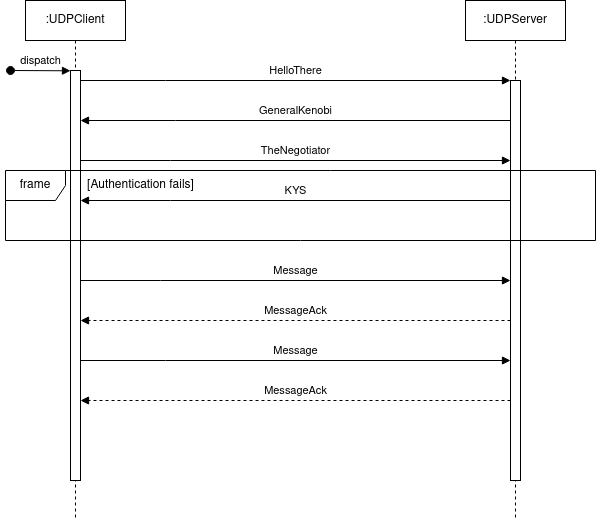

The diagram above was exported from draw.io. Its source (the exported page's mxGraphModel, read from the mxfile embedded in the PNG):
<mxGraphModel dx="819" dy="408" grid="1" gridSize="10" guides="1" tooltips="1" connect="1" arrows="1" fold="1" page="1" pageScale="1" pageWidth="850" pageHeight="1100" math="0" shadow="0">
  <root>
    <mxCell id="0" />
    <mxCell id="1" parent="0" />
    <mxCell id="aM9ryv3xv72pqoxQDRHE-1" value=":UDPClient" style="shape=umlLifeline;perimeter=lifelinePerimeter;whiteSpace=wrap;html=1;container=0;dropTarget=0;collapsible=0;recursiveResize=0;outlineConnect=0;portConstraint=eastwest;newEdgeStyle={&quot;edgeStyle&quot;:&quot;elbowEdgeStyle&quot;,&quot;elbow&quot;:&quot;vertical&quot;,&quot;curved&quot;:0,&quot;rounded&quot;:0};" parent="1" vertex="1">
      <mxGeometry x="40" y="40" width="100" height="520" as="geometry" />
    </mxCell>
    <mxCell id="aM9ryv3xv72pqoxQDRHE-2" value="" style="html=1;points=[];perimeter=orthogonalPerimeter;outlineConnect=0;targetShapes=umlLifeline;portConstraint=eastwest;newEdgeStyle={&quot;edgeStyle&quot;:&quot;elbowEdgeStyle&quot;,&quot;elbow&quot;:&quot;vertical&quot;,&quot;curved&quot;:0,&quot;rounded&quot;:0};" parent="aM9ryv3xv72pqoxQDRHE-1" vertex="1">
      <mxGeometry x="45" y="70" width="10" height="410" as="geometry" />
    </mxCell>
    <mxCell id="aM9ryv3xv72pqoxQDRHE-3" value="dispatch" style="html=1;verticalAlign=bottom;startArrow=oval;endArrow=block;startSize=8;edgeStyle=elbowEdgeStyle;elbow=vertical;curved=0;rounded=0;" parent="aM9ryv3xv72pqoxQDRHE-1" target="aM9ryv3xv72pqoxQDRHE-2" edge="1">
      <mxGeometry relative="1" as="geometry">
        <mxPoint x="-15" y="70" as="sourcePoint" />
      </mxGeometry>
    </mxCell>
    <mxCell id="aM9ryv3xv72pqoxQDRHE-5" value=":UDPServer" style="shape=umlLifeline;perimeter=lifelinePerimeter;whiteSpace=wrap;html=1;container=0;dropTarget=0;collapsible=0;recursiveResize=0;outlineConnect=0;portConstraint=eastwest;newEdgeStyle={&quot;edgeStyle&quot;:&quot;elbowEdgeStyle&quot;,&quot;elbow&quot;:&quot;vertical&quot;,&quot;curved&quot;:0,&quot;rounded&quot;:0};" parent="1" vertex="1">
      <mxGeometry x="480" y="40" width="100" height="520" as="geometry" />
    </mxCell>
    <mxCell id="aM9ryv3xv72pqoxQDRHE-6" value="" style="html=1;points=[];perimeter=orthogonalPerimeter;outlineConnect=0;targetShapes=umlLifeline;portConstraint=eastwest;newEdgeStyle={&quot;edgeStyle&quot;:&quot;elbowEdgeStyle&quot;,&quot;elbow&quot;:&quot;vertical&quot;,&quot;curved&quot;:0,&quot;rounded&quot;:0};" parent="aM9ryv3xv72pqoxQDRHE-5" vertex="1">
      <mxGeometry x="45" y="80" width="10" height="400" as="geometry" />
    </mxCell>
    <mxCell id="aM9ryv3xv72pqoxQDRHE-7" value="HelloThere" style="html=1;verticalAlign=bottom;endArrow=block;edgeStyle=elbowEdgeStyle;elbow=vertical;curved=0;rounded=0;" parent="1" source="aM9ryv3xv72pqoxQDRHE-2" target="aM9ryv3xv72pqoxQDRHE-6" edge="1">
      <mxGeometry relative="1" as="geometry">
        <mxPoint x="195" y="130" as="sourcePoint" />
        <Array as="points">
          <mxPoint x="180" y="120" />
        </Array>
      </mxGeometry>
    </mxCell>
    <mxCell id="aM9ryv3xv72pqoxQDRHE-9" value="&lt;div&gt;GeneralKenobi&lt;/div&gt;" style="html=1;verticalAlign=bottom;endArrow=block;edgeStyle=elbowEdgeStyle;elbow=vertical;curved=0;rounded=0;" parent="1" source="aM9ryv3xv72pqoxQDRHE-6" target="aM9ryv3xv72pqoxQDRHE-2" edge="1">
      <mxGeometry relative="1" as="geometry">
        <mxPoint x="175" y="160" as="sourcePoint" />
        <Array as="points">
          <mxPoint x="190" y="160" />
        </Array>
        <mxPoint x="100" y="160" as="targetPoint" />
      </mxGeometry>
    </mxCell>
    <mxCell id="qrIgTqH3OaqBjHyXfThW-2" value="TheNegotiator" style="html=1;verticalAlign=bottom;endArrow=block;edgeStyle=elbowEdgeStyle;elbow=vertical;curved=0;rounded=0;" edge="1" parent="1" source="aM9ryv3xv72pqoxQDRHE-2" target="aM9ryv3xv72pqoxQDRHE-6">
      <mxGeometry relative="1" as="geometry">
        <mxPoint x="100" y="200" as="sourcePoint" />
        <Array as="points">
          <mxPoint x="185" y="200" />
        </Array>
        <mxPoint x="530" y="200" as="targetPoint" />
      </mxGeometry>
    </mxCell>
    <mxCell id="qrIgTqH3OaqBjHyXfThW-3" value="frame" style="shape=umlFrame;whiteSpace=wrap;html=1;pointerEvents=0;" vertex="1" parent="1">
      <mxGeometry x="20" y="210" width="590" height="70" as="geometry" />
    </mxCell>
    <mxCell id="qrIgTqH3OaqBjHyXfThW-4" value="[Authentication fails]" style="text;html=1;align=center;verticalAlign=middle;resizable=0;points=[];autosize=1;strokeColor=none;fillColor=none;" vertex="1" parent="1">
      <mxGeometry x="90" y="210" width="130" height="30" as="geometry" />
    </mxCell>
    <mxCell id="qrIgTqH3OaqBjHyXfThW-5" value="KYS" style="html=1;verticalAlign=bottom;endArrow=block;edgeStyle=elbowEdgeStyle;elbow=vertical;curved=0;rounded=0;" edge="1" parent="1" source="aM9ryv3xv72pqoxQDRHE-6" target="aM9ryv3xv72pqoxQDRHE-2">
      <mxGeometry relative="1" as="geometry">
        <mxPoint x="520" y="240" as="sourcePoint" />
        <Array as="points">
          <mxPoint x="185" y="240" />
        </Array>
        <mxPoint x="90" y="240" as="targetPoint" />
      </mxGeometry>
    </mxCell>
    <mxCell id="qrIgTqH3OaqBjHyXfThW-6" value="Message" style="html=1;verticalAlign=bottom;endArrow=block;edgeStyle=elbowEdgeStyle;elbow=vertical;curved=0;rounded=0;" edge="1" parent="1" source="aM9ryv3xv72pqoxQDRHE-2" target="aM9ryv3xv72pqoxQDRHE-6">
      <mxGeometry relative="1" as="geometry">
        <mxPoint x="90" y="320" as="sourcePoint" />
        <Array as="points">
          <mxPoint x="175" y="320" />
        </Array>
        <mxPoint x="520" y="320" as="targetPoint" />
      </mxGeometry>
    </mxCell>
    <mxCell id="qrIgTqH3OaqBjHyXfThW-8" value="MessageAck" style="html=1;verticalAlign=bottom;endArrow=block;edgeStyle=elbowEdgeStyle;elbow=vertical;curved=0;rounded=0;dashed=1;" edge="1" parent="1" source="aM9ryv3xv72pqoxQDRHE-6" target="aM9ryv3xv72pqoxQDRHE-2">
      <mxGeometry relative="1" as="geometry">
        <mxPoint x="520" y="360" as="sourcePoint" />
        <Array as="points">
          <mxPoint x="185" y="360" />
        </Array>
        <mxPoint x="90" y="360" as="targetPoint" />
      </mxGeometry>
    </mxCell>
    <mxCell id="qrIgTqH3OaqBjHyXfThW-9" value="Message" style="html=1;verticalAlign=bottom;endArrow=block;edgeStyle=elbowEdgeStyle;elbow=vertical;curved=0;rounded=0;" edge="1" parent="1" source="aM9ryv3xv72pqoxQDRHE-2" target="aM9ryv3xv72pqoxQDRHE-6">
      <mxGeometry relative="1" as="geometry">
        <mxPoint x="100" y="400" as="sourcePoint" />
        <Array as="points">
          <mxPoint x="180" y="400" />
        </Array>
        <mxPoint x="530" y="400" as="targetPoint" />
      </mxGeometry>
    </mxCell>
    <mxCell id="qrIgTqH3OaqBjHyXfThW-10" value="MessageAck" style="html=1;verticalAlign=bottom;endArrow=block;edgeStyle=elbowEdgeStyle;elbow=vertical;curved=0;rounded=0;dashed=1;" edge="1" parent="1" source="aM9ryv3xv72pqoxQDRHE-6" target="aM9ryv3xv72pqoxQDRHE-2">
      <mxGeometry relative="1" as="geometry">
        <mxPoint x="530" y="440" as="sourcePoint" />
        <Array as="points">
          <mxPoint x="190" y="440" />
        </Array>
        <mxPoint x="100" y="440" as="targetPoint" />
      </mxGeometry>
    </mxCell>
  </root>
</mxGraphModel>